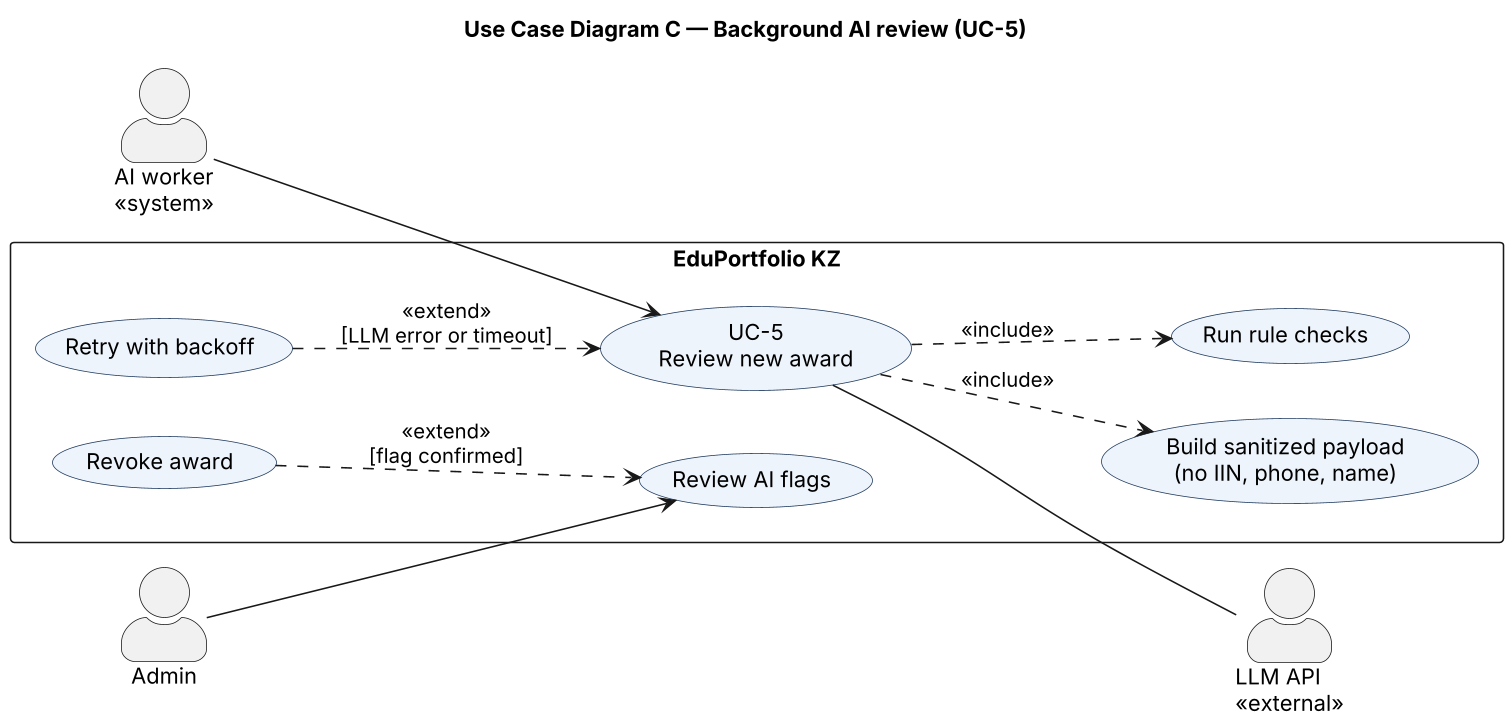

The diagram above was rendered by PlantUML. Its source (embedded in the PNG):
@startuml use-case-ai
skinparamlocked dpi 150
left to right direction
skinparam packageStyle rectangle
skinparam shadowing false
skinparam actorStyle awesome
skinparam usecase {
  BackgroundColor #EEF4FB
  BorderColor #1F3A5F
}
title Use Case Diagram C — Background AI review (UC-5)
actor "AI worker\n<<system>>" as Worker
actor "Admin" as Admin
actor "LLM API\n<<external>>" as LLM
rectangle "EduPortfolio KZ" {
  usecase "UC-5\nReview new award" as UC5
  usecase "Build sanitized payload\n(no IIN, phone, name)" as Sanitize
  usecase "Run rule checks" as Rules
  usecase "Retry with backoff" as Retry
  usecase "Review AI flags" as ReviewFlags
  usecase "Revoke award" as Revoke
}
Worker --> UC5
UC5 -- LLM
Admin --> ReviewFlags
UC5 ..> Sanitize : <<include>>
UC5 ..> Rules : <<include>>
Retry ..> UC5 : <<extend>>\n[LLM error or timeout]
Revoke ..> ReviewFlags : <<extend>>\n[flag confirmed]
@enduml